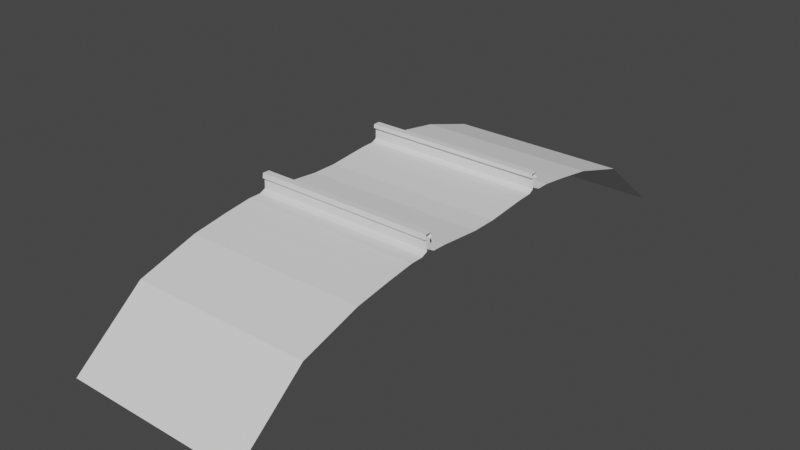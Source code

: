 # Source: Rail.blend  (saved by Blender 2.80.75; exported with 4.5.12 LTS)
import bpy
from mathutils import Matrix  # noqa: F401  (used for matrix-valued properties, if any)

bpy.ops.wm.read_factory_settings(use_empty=True)
scene = bpy.context.scene
scene.name = 'Scene'

# ---- collections
col_collection = bpy.data.collections.new('Collection'); scene.collection.children.link(col_collection)

# ---- world
world_world = bpy.data.worlds.new('World'); scene.world = world_world
world_world.use_nodes = True; world_world.node_tree.nodes.clear()
_N = world_world.node_tree.nodes; _L = world_world.node_tree.links
n0 = _N.new('ShaderNodeOutputWorld'); n0.name = 'World Output'; n0.location = (300, 300)
n1 = _N.new('ShaderNodeBackground'); n1.name = 'Background'; n1.location = (10, 300)
n1.inputs[0].default_value = (0.05088, 0.05088, 0.05088, 1.0)
_L.new(n1.outputs[0], n0.inputs[0])
n0.is_active_output = True
world_world.color = (0.05088, 0.05088, 0.05088)
world_world.use_sun_shadow = False
world_world.sun_shadow_jitter_overblur = 0.0

# ---- meshes
me_plane = bpy.data.meshes.new('Plane')
me_plane.from_pydata([(0.2207, -1.379, 0.01882), (0.2207, -0.1088, 0.06314), (0.2207, -0.4652, 0.09662), (0.2207, -0.5893, 0.1011), (0.2207, -0.6327, 0.125), (0.2207, -0.6342, 0.2118), (0.2207, -0.6102, 0.2252), (0.2207, -0.6147, 0.2581), (0.2207, -0.6745, 0.2581), (0.2207, -0.6805, 0.2162), (0.2207, -0.6611, 0.2103), (0.2207, -0.6641, 0.125), (0.2207, -0.7179, 0.1011), (0.2207, -0.8274, 0.1011), (0.2207, -1.06, 0.07007), (0.2207, -1.893, -0.1375), (0.2207, -2.507, -0.6435), (1.808, -1.379, 0.01882), (1.808, -0.1088, 0.06314), (1.808, -0.4652, 0.09662), (1.808, -0.5893, 0.1011), (1.808, -0.6327, 0.125), (1.808, -0.6342, 0.2118), (1.808, -0.6102, 0.2252), (1.808, -0.6147, 0.2581), (1.808, -0.6745, 0.2581), (1.808, -0.6805, 0.2162), (1.808, -0.6611, 0.2103), (1.808, -0.6641, 0.125), (1.808, -0.7179, 0.1011), (1.808, -0.8274, 0.1011), (1.808, -1.06, 0.07007), (1.808, -1.893, -0.1375), (1.808, -2.507, -0.6435), (0.2207, 1.379, 0.01882), (0.2207, 0.1088, 0.06314), (0.2207, 0.4652, 0.09662), (0.2207, 0.5893, 0.1011), (0.2207, 0.6327, 0.125), (0.2207, 0.6342, 0.2118), (0.2207, 0.6102, 0.2252), (0.2207, 0.6147, 0.2581), (0.2207, 0.6745, 0.2581), (0.2207, 0.6805, 0.2162), (0.2207, 0.6611, 0.2103), (0.2207, 0.6641, 0.125), (0.2207, 0.7179, 0.1011), (0.2207, 0.8274, 0.1011), (0.2207, 1.06, 0.07007), (0.2207, 1.893, -0.1375), (0.2207, 2.507, -0.6435), (1.808, 1.379, 0.01882), (1.808, 0.1088, 0.06314), (1.808, 0.4652, 0.09662), (1.808, 0.5893, 0.1011), (1.808, 0.6327, 0.125), (1.808, 0.6342, 0.2118), (1.808, 0.6102, 0.2252), (1.808, 0.6147, 0.2581), (1.808, 0.6745, 0.2581), (1.808, 0.6805, 0.2162), (1.808, 0.6611, 0.2103), (1.808, 0.6641, 0.125), (1.808, 0.7179, 0.1011), (1.808, 0.8274, 0.1011), (1.808, 1.06, 0.07007), (1.808, 1.893, -0.1375), (1.808, 2.507, -0.6435)], [], [(11, 12, 29, 28), (4, 5, 22, 21), (12, 13, 30, 29), (5, 6, 23, 22), (13, 14, 31, 30), (6, 7, 24, 23), (0, 15, 32, 17), (7, 8, 25, 24), (14, 0, 17, 31), (15, 16, 33, 32), (8, 9, 26, 25), (1, 2, 19, 18), (9, 10, 27, 26), (2, 3, 20, 19), (10, 11, 28, 27), (3, 4, 21, 20), (45, 62, 63, 46), (38, 55, 56, 39), (46, 63, 64, 47), (39, 56, 57, 40), (47, 64, 65, 48), (40, 57, 58, 41), (34, 51, 66, 49), (41, 58, 59, 42), (48, 65, 51, 34), (49, 66, 67, 50), (42, 59, 60, 43), (35, 52, 53, 36), (43, 60, 61, 44), (36, 53, 54, 37), (44, 61, 62, 45), (37, 54, 55, 38), (1, 18, 52, 35)])
_uv = me_plane.uv_layers.new(name='UVMap')
_uv.uv.foreach_set('vector', [0.7523, 0.7432, 0.7523, 0.7566, 0.4135, 0.7566, 0.4135, 0.7432, 0.7524, 0.6603, 0.7524, 0.6801, 0.4135, 0.6801, 0.4135, 0.6603, 0.7523, 0.7566, 0.7523, 0.7816, 0.4135, 0.7816, 0.4135, 0.7566, 0.7524, 0.6801, 0.7524, 0.6865, 0.4135, 0.6865, 0.4135, 0.6801, 0.7523, 0.7816, 0.7523, 0.8351, 0.4135, 0.8351, 0.4135, 0.7816, 0.7524, 0.6865, 0.7524, 0.694, 0.4135, 0.694, 0.4135, 0.6865, 0.7523, 0.9091, 0.7523, 1.032, 0.4135, 1.032, 0.4135, 0.9091, 0.7524, 0.694, 0.7524, 0.7077, 0.4135, 0.7077, 0.4135, 0.694, 0.7523, 0.8351, 0.7523, 0.9091, 0.4135, 0.9091, 0.4135, 0.8351, 0.7523, 1.032, 0.7523, 1.213, 0.4135, 1.213, 0.4135, 1.032, 0.7524, 0.7077, 0.7524, 0.7174, 0.4135, 0.7174, 0.4135, 0.7077, 0.7524, 0.5389, 0.7524, 0.6207, 0.4135, 0.6207, 0.4135, 0.5389, 0.7524, 0.7174, 0.7523, 0.7237, 0.4135, 0.7237, 0.4135, 0.7174, 0.7524, 0.6207, 0.7524, 0.649, 0.4135, 0.649, 0.4135, 0.6207, 0.7523, 0.7237, 0.7523, 0.7432, 0.4135, 0.7432, 0.4135, 0.7237, 0.7524, 0.649, 0.7524, 0.6603, 0.4135, 0.6603, 0.4135, 0.649, 0.7523, 0.285, 0.4135, 0.285, 0.4135, 0.2715, 0.7523, 0.2715, 0.7524, 0.3678, 0.4135, 0.3678, 0.4135, 0.348, 0.7524, 0.348, 0.7523, 0.2715, 0.4135, 0.2715, 0.4135, 0.2465, 0.7523, 0.2465, 0.7524, 0.348, 0.4135, 0.348, 0.4135, 0.3417, 0.7524, 0.3417, 0.7523, 0.2465, 0.4135, 0.2465, 0.4135, 0.193, 0.7523, 0.193, 0.7524, 0.3417, 0.4135, 0.3417, 0.4135, 0.3341, 0.7524, 0.3341, 0.7523, 0.1191, 0.4135, 0.1191, 0.4135, -0.00349, 0.7523, -0.00349, 0.7524, 0.3341, 0.4135, 0.3341, 0.4135, 0.3204, 0.7524, 0.3204, 0.7523, 0.193, 0.4135, 0.193, 0.4135, 0.1191, 0.7523, 0.1191, 0.7523, -0.00349, 0.4135, -0.00349, 0.4135, -0.1852, 0.7523, -0.1852, 0.7524, 0.3204, 0.4135, 0.3204, 0.4135, 0.3108, 0.7524, 0.3108, 0.7524, 0.4892, 0.4135, 0.4892, 0.4135, 0.4075, 0.7524, 0.4075, 0.7524, 0.3108, 0.4135, 0.3108, 0.4135, 0.3044, 0.7523, 0.3044, 0.7524, 0.4075, 0.4135, 0.4075, 0.4135, 0.3791, 0.7524, 0.3791, 0.7523, 0.3044, 0.4135, 0.3044, 0.4135, 0.285, 0.7523, 0.285, 0.7524, 0.3791, 0.4135, 0.3791, 0.4135, 0.3678, 0.7524, 0.3678, 0.7524, 0.5389, 0.4135, 0.5389, 0.4135, 0.4892, 0.7524, 0.4892])
me_plane.materials.append(None)
me_plane.use_remesh_preserve_volume = False
me_plane.use_remesh_preserve_attributes = False
me_plane.use_mirror_vertex_groups = False
me_plane.update()

# ---- objects
ob_empty = bpy.data.objects.new('Empty', None)
ob_plane = bpy.data.objects.new('Plane', me_plane)

# ---- transforms, parenting, visibility, modifiers, constraints
ob_empty.location = (2.4e-16, -0.3102, 0.02323)
ob_empty.rotation_euler = (1.571, -0.0, 1.571)
ob_empty.scale = (0.3391, 0.3391, 0.3391)
ob_empty.empty_display_type = 'IMAGE'
ob_empty.empty_display_size = 14.26
ob_empty.empty_image_offset = (-0.4508, -0.5525)
ob_empty.lineart.crease_threshold = 0.0
ob_plane.location = (0.0, 0.0, 0.0)
ob_plane.lineart.crease_threshold = 0.0

# ---- collection membership
col_collection.objects.link(ob_empty)
col_collection.objects.link(ob_plane)

# ---- scene / render settings (as saved in the file)
scene.frame_start = 1; scene.frame_end = 250; scene.frame_set(119)
scene.render.engine = 'BLENDER_EEVEE_NEXT'
scene.cycles.use_denoising = False
scene.cycles.samples = 128
scene.cycles.sampling_pattern = 'TABULATED_SOBOL'
scene.cycles.use_adaptive_sampling = False
scene.cycles.use_light_tree = False
scene.view_settings.view_transform = 'Filmic'
bpy.context.view_layer.update()

# ---- added for rendering (the .blend has no active camera and no usable light): camera, sun
cam_auto = bpy.data.cameras.new('AutoCamera')
cam_auto.lens = 50.0
cam_auto.sensor_width = 36.0
cam_auto.clip_end = 1000.0
ob_auto_camera = bpy.data.objects.new('AutoCamera', cam_auto)
scene.collection.objects.link(ob_auto_camera)
ob_auto_camera.location = (5.95055, -5.92366, 3.75642)
ob_auto_camera.rotation_euler = (1.09748, -7.21219e-08, 0.694738)
scene.camera = ob_auto_camera
light_auto_sun = bpy.data.lights.new('AutoSun', 'SUN')
light_auto_sun.energy = 3.0
light_auto_sun.angle = 0.0523599
ob_auto_sun = bpy.data.objects.new('AutoSun', light_auto_sun)
scene.collection.objects.link(ob_auto_sun)
ob_auto_sun.rotation_euler = (0.872665, 0.174533, 0.523599)
bpy.context.view_layer.update()
